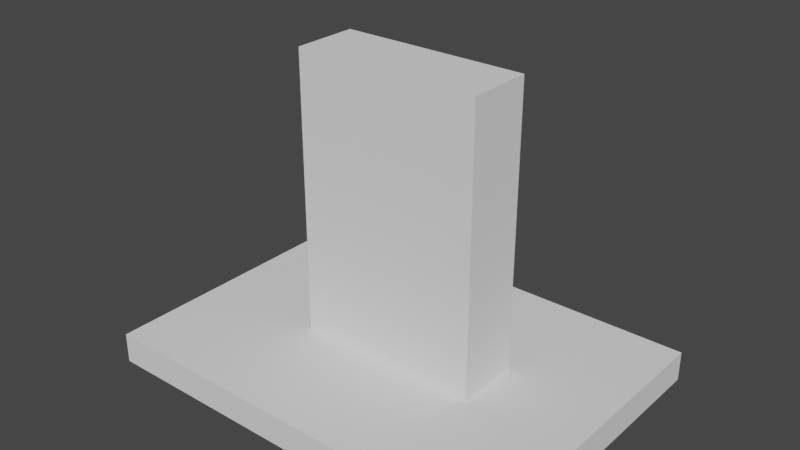 # Source: campana.blend  (saved by Blender 2.93.20; exported with 4.5.12 LTS)
import bpy
from mathutils import Matrix  # noqa: F401  (used for matrix-valued properties, if any)

bpy.ops.wm.read_factory_settings(use_empty=True)
scene = bpy.context.scene
scene.name = 'Scene'

# ---- collections
col_collection = bpy.data.collections.new('Collection'); scene.collection.children.link(col_collection)

# ---- world
world_world = bpy.data.worlds.new('World'); scene.world = world_world
world_world.use_nodes = True; world_world.node_tree.nodes.clear()
_N = world_world.node_tree.nodes; _L = world_world.node_tree.links
n0 = _N.new('ShaderNodeOutputWorld'); n0.name = 'World Output'; n0.location = (300, 300)
n1 = _N.new('ShaderNodeBackground'); n1.name = 'Background'; n1.location = (10, 300)
n1.inputs[0].default_value = (0.05088, 0.05088, 0.05088, 1.0)
_L.new(n1.outputs[0], n0.inputs[0])
n0.is_active_output = True
world_world.color = (0.05088, 0.05088, 0.05088)
world_world.use_sun_shadow = False
world_world.sun_shadow_jitter_overblur = 0.0

# ---- meshes
me_cube_001 = bpy.data.meshes.new('Cube.001')
me_cube_001.from_pydata([(-1.714, -1.0, -1.0), (-0.9044, -0.2093, 1.0), (-1.714, 1.0, -1.0), (-0.9044, 0.2093, 1.0), (1.0, -1.0, -1.0), (0.2964, -0.2093, 1.0), (1.0, 1.0, -1.0), (0.2964, 0.2093, 1.0), (-1.714, -1.0, -0.806), (-1.714, 1.0, -0.806), (1.0, 1.0, -0.806), (1.0, -1.0, -0.806), (-0.9032, -0.2081, -0.813), (-0.9032, -0.2081, -0.3412), (-0.9032, 0.2081, -0.3412), (0.2952, 0.2081, -0.3412), (0.2952, -0.2081, -0.3412), (-0.9032, 0.2081, -0.813), (0.2952, 0.2081, -0.813), (0.2952, -0.2081, -0.813), (0.7363, 1.0, -1.0), (-0.02075, 0.2093, 1.0), (0.7363, -1.0, -1.0), (-0.02075, -0.2093, 1.0), (0.7363, -1.0, -0.806), (0.7363, 1.0, -0.806), (-0.02172, 0.2081, -0.3412), (-0.02172, -0.2081, -0.3412), (-0.02172, -0.2081, -0.813), (-0.02172, 0.2081, -0.813), (-1.536, 1.0, -1.0), (-0.84, -0.2093, 1.0), (-1.536, -1.0, -0.806), (-0.839, -0.2081, -0.3412), (-0.839, -0.2081, -0.813), (-0.84, 0.2093, 1.0), (-1.536, -1.0, -1.0), (-1.536, 1.0, -0.806), (-0.839, 0.2081, -0.3412), (-0.839, 0.2081, -0.813), (-1.714, 0.8351, -1.0), (-0.9044, 0.1748, 1.0), (1.0, 0.8351, -1.0), (0.2964, 0.1748, 1.0), (1.0, 0.8351, -0.806), (-1.714, 0.8351, -0.806), (-0.9032, 0.1738, -0.3412), (0.2952, 0.1738, -0.3412), (0.2952, 0.1738, -0.813), (-0.9032, 0.1738, -0.813), (-0.02075, 0.1748, 1.0), (0.6831, 0.42, -1.0), (-1.486, 0.4239, -1.0), (-0.84, 0.1748, 1.0), (-1.714, -0.7807, -1.0), (0.2964, -0.1634, 1.0), (1.0, -0.7807, -0.806), (0.2952, -0.1625, -0.3412), (0.2952, -0.1625, -0.813), (-0.02075, -0.1634, 1.0), (0.6831, -0.5202, -1.0), (-1.486, -0.5241, -1.0), (-0.84, -0.1634, 1.0), (-0.9044, -0.1634, 1.0), (1.0, -0.7807, -1.0), (-1.714, -0.7807, -0.806), (-0.9032, -0.1625, -0.3412), (-0.9032, -0.1625, -0.813), (-0.5903, 0.2093, 1.0), (-0.8429, -1.0, -1.0), (-0.8429, 1.0, -0.806), (-0.5898, 0.2081, -0.3412), (-0.5898, 0.2081, -0.813), (-0.8429, 1.0, -1.0), (-0.5903, -0.2093, 1.0), (-0.8429, -1.0, -0.806), (-0.5898, -0.2081, -0.3412), (-0.5898, -0.2081, -0.813), (-0.5903, 0.1748, 1.0), (-0.8923, 0.4239, -1.0), (-0.5903, -0.1634, 1.0), (-0.8923, -0.5241, -1.0), (-0.3055, 0.2093, 1.0), (-0.05332, -1.0, -1.0), (-0.05332, 1.0, -0.806), (-0.3058, 0.2081, -0.3412), (-0.3058, 0.2081, -0.813), (-0.3055, 0.1748, 1.0), (-0.3055, -0.1634, 1.0), (-0.05332, 1.0, -1.0), (-0.3055, -0.2093, 1.0), (-0.05332, -1.0, -0.806), (-0.3058, -0.2081, -0.3412), (-0.3058, -0.2081, -0.813), (-0.1022, 0.4244, -1.0), (-0.1022, -0.5246, -1.0), (-0.7941, 0.4244, -1.0), (-1.536, 0.4732, -1.0), (-1.536, -0.5734, -1.0), (-0.7941, -0.5246, -1.0), (-7.444e-05, 0.42, -1.0), (-0.8429, 0.4732, -1.0), (-7.444e-05, -0.5202, -1.0), (-0.8429, -0.5734, -1.0), (0.7363, 0.4732, -1.0), (0.7363, -0.5734, -1.0), (-0.05332, 0.4732, -1.0), (-0.05332, -0.5734, -1.0), (-0.8923, 0.4239, -0.9284), (-1.486, 0.4239, -0.9284), (-1.486, -0.5241, -0.9284), (-0.8923, -0.5241, -0.9284), (-0.1022, 0.4244, -0.9284), (-0.7941, 0.4244, -0.9284), (-0.1022, -0.5246, -0.9284), (-0.7941, -0.5246, -0.9284), (0.6831, 0.42, -0.9284), (0.6831, -0.5202, -0.9284), (-7.444e-05, 0.42, -0.9284), (-7.444e-05, -0.5202, -0.9284)], [], [(65, 8, 12, 67), (21, 7, 15, 26), (24, 11, 19, 28), (37, 9, 17, 39), (105, 64, 4, 22), (62, 63, 1, 31), (36, 32, 8, 0), (64, 56, 11, 4), (20, 25, 10, 6), (40, 45, 9, 2), (49, 46, 14, 17), (29, 26, 15, 18), (58, 57, 16, 19), (34, 33, 13, 12), (55, 5, 16, 57), (44, 10, 18, 48), (41, 3, 14, 46), (31, 1, 13, 33), (5, 23, 27, 16), (19, 16, 27, 28), (86, 85, 26, 29), (89, 84, 25, 20), (4, 11, 24, 22), (55, 59, 23, 5), (107, 105, 22, 83), (10, 25, 29, 18), (91, 24, 28, 93), (82, 21, 26, 85), (3, 35, 38, 14), (8, 32, 34, 12), (54, 98, 36, 0), (2, 9, 37, 30), (17, 14, 38, 39), (74, 31, 33, 76), (77, 76, 33, 34), (69, 75, 32, 36), (80, 62, 31, 74), (70, 37, 39, 72), (68, 35, 53, 78), (2, 30, 97, 40), (89, 20, 104, 106), (7, 21, 50, 43), (63, 41, 46, 66), (56, 44, 48, 58), (7, 43, 47, 15), (18, 15, 47, 48), (67, 66, 46, 49), (54, 65, 45, 40), (6, 10, 44, 42), (35, 3, 41, 53), (20, 6, 42, 104), (9, 45, 49, 17), (0, 8, 65, 54), (12, 13, 66, 67), (11, 56, 58, 19), (1, 63, 66, 13), (78, 53, 62, 80), (40, 97, 98, 54), (95, 99, 115, 114), (43, 50, 59, 55), (43, 55, 57, 47), (48, 47, 57, 58), (42, 44, 56, 64), (53, 41, 63, 62), (104, 42, 64, 105), (45, 65, 67, 49), (81, 61, 110, 111), (87, 78, 80, 88), (30, 73, 101, 97), (82, 68, 78, 87), (84, 70, 72, 86), (88, 80, 74, 90), (83, 91, 75, 69), (93, 92, 76, 77), (90, 74, 76, 92), (35, 68, 71, 38), (32, 75, 77, 34), (98, 103, 69, 36), (30, 37, 70, 73), (39, 38, 71, 72), (23, 90, 92, 27), (28, 27, 92, 93), (22, 24, 91, 83), (59, 88, 90, 23), (25, 84, 86, 29), (21, 82, 87, 50), (50, 87, 88, 59), (102, 100, 118, 119), (73, 89, 106, 101), (68, 82, 85, 71), (75, 91, 93, 77), (103, 107, 83, 69), (73, 70, 84, 89), (72, 71, 85, 86), (79, 52, 97, 101), (52, 61, 98, 97), (61, 81, 103, 98), (81, 79, 101, 103), (94, 96, 101, 106), (99, 95, 107, 103), (96, 99, 103, 101), (95, 94, 106, 107), (60, 51, 104, 105), (51, 100, 106, 104), (102, 60, 105, 107), (100, 102, 107, 106), (51, 60, 117, 116), (79, 81, 111, 108), (99, 96, 113, 115), (100, 51, 116, 118), (52, 79, 108, 109), (94, 95, 114, 112), (60, 102, 119, 117), (61, 52, 109, 110), (96, 94, 112, 113)])
_uv = me_cube_001.uv_layers.new(name='UVMap')
_uv.uv.foreach_set('vector', [0.3993, 0.02741, 0.3993, 0.0, 0.3993, 0.0, 0.3993, 0.02741, 0.6493, 0.5, 0.625, 0.5, 0.625, 0.5, 0.6493, 0.5, 0.3993, 0.7743, 0.3993, 0.75, 0.3993, 0.75, 0.3993, 0.7743, 0.3993, 0.2665, 0.3993, 0.25, 0.3993, 0.25, 0.3993, 0.2665, 0.3507, 0.7226, 0.375, 0.7226, 0.375, 0.75, 0.3507, 0.75, 0.8585, 0.7226, 0.875, 0.7226, 0.875, 0.75, 0.8585, 0.75, 0.375, 0.9835, 0.3993, 0.9835, 0.3993, 1.0, 0.375, 1.0, 0.375, 0.7226, 0.3993, 0.7226, 0.3993, 0.75, 0.375, 0.75, 0.375, 0.4757, 0.3993, 0.4757, 0.3993, 0.5, 0.375, 0.5, 0.375, 0.2294, 0.3993, 0.2294, 0.3993, 0.25, 0.375, 0.25, 0.3993, 0.2294, 0.625, 0.2294, 0.625, 0.25, 0.3993, 0.25, 0.3993, 0.4757, 0.625, 0.4757, 0.625, 0.5, 0.3993, 0.5, 0.3993, 0.7226, 0.625, 0.7226, 0.625, 0.75, 0.3993, 0.75, 0.3993, 0.9835, 0.625, 0.9835, 0.625, 1.0, 0.3993, 1.0, 0.625, 0.7226, 0.625, 0.75, 0.625, 0.75, 0.625, 0.7226, 0.3993, 0.5206, 0.3993, 0.5, 0.3993, 0.5, 0.3993, 0.5206, 0.875, 0.5206, 0.875, 0.5, 0.875, 0.5, 0.875, 0.5206, 0.8585, 0.75, 0.875, 0.75, 0.875, 0.75, 0.8585, 0.75, 0.625, 0.75, 0.6493, 0.75, 0.6493, 0.75, 0.625, 0.75, 0.3993, 0.75, 0.625, 0.75, 0.625, 0.7743, 0.3993, 0.7743, 0.3993, 0.403, 0.625, 0.403, 0.625, 0.4757, 0.3993, 0.4757, 0.375, 0.403, 0.3993, 0.403, 0.3993, 0.4757, 0.375, 0.4757, 0.375, 0.75, 0.3993, 0.75, 0.3993, 0.7743, 0.375, 0.7743, 0.625, 0.7226, 0.6493, 0.7226, 0.6493, 0.75, 0.625, 0.75, 0.278, 0.7226, 0.3507, 0.7226, 0.3507, 0.75, 0.278, 0.75, 0.3993, 0.5, 0.3993, 0.4757, 0.3993, 0.4757, 0.3993, 0.5, 0.3993, 0.847, 0.3993, 0.7743, 0.3993, 0.7743, 0.3993, 0.847, 0.722, 0.5, 0.6493, 0.5, 0.6493, 0.5, 0.722, 0.5, 0.875, 0.5, 0.8585, 0.5, 0.8585, 0.5, 0.875, 0.5, 0.3993, 1.0, 0.3993, 0.9835, 0.3993, 0.9835, 0.3993, 1.0, 0.125, 0.7226, 0.1415, 0.7226, 0.1415, 0.75, 0.125, 0.75, 0.375, 0.25, 0.3993, 0.25, 0.3993, 0.2665, 0.375, 0.2665, 0.3993, 0.25, 0.625, 0.25, 0.625, 0.2665, 0.3993, 0.2665, 0.7948, 0.75, 0.8585, 0.75, 0.8585, 0.75, 0.7948, 0.75, 0.3993, 0.9198, 0.625, 0.9198, 0.625, 0.9835, 0.3993, 0.9835, 0.375, 0.9198, 0.3993, 0.9198, 0.3993, 0.9835, 0.375, 0.9835, 0.7948, 0.7226, 0.8585, 0.7226, 0.8585, 0.75, 0.7948, 0.75, 0.3993, 0.3302, 0.3993, 0.2665, 0.3993, 0.2665, 0.3993, 0.3302, 0.7948, 0.5, 0.8585, 0.5, 0.8585, 0.5206, 0.7948, 0.5206, 0.125, 0.5, 0.1415, 0.5, 0.1415, 0.5206, 0.125, 0.5206, 0.278, 0.5, 0.3507, 0.5, 0.3507, 0.5206, 0.278, 0.5206, 0.625, 0.5, 0.6493, 0.5, 0.6493, 0.5206, 0.625, 0.5206, 0.875, 0.7226, 0.875, 0.5206, 0.875, 0.5206, 0.875, 0.7226, 0.3993, 0.7226, 0.3993, 0.5206, 0.3993, 0.5206, 0.3993, 0.7226, 0.625, 0.5, 0.625, 0.5206, 0.625, 0.5206, 0.625, 0.5, 0.3993, 0.5, 0.625, 0.5, 0.625, 0.5206, 0.3993, 0.5206, 0.3993, 0.02741, 0.625, 0.02741, 0.625, 0.2294, 0.3993, 0.2294, 0.375, 0.02741, 0.3993, 0.02741, 0.3993, 0.2294, 0.375, 0.2294, 0.375, 0.5, 0.3993, 0.5, 0.3993, 0.5206, 0.375, 0.5206, 0.8585, 0.5, 0.875, 0.5, 0.875, 0.5206, 0.8585, 0.5206, 0.3507, 0.5, 0.375, 0.5, 0.375, 0.5206, 0.3507, 0.5206, 0.3993, 0.25, 0.3993, 0.2294, 0.3993, 0.2294, 0.3993, 0.25, 0.375, 0.0, 0.3993, 0.0, 0.3993, 0.02741, 0.375, 0.02741, 0.3993, 0.0, 0.625, 0.0, 0.625, 0.02741, 0.3993, 0.02741, 0.3993, 0.75, 0.3993, 0.7226, 0.3993, 0.7226, 0.3993, 0.75, 0.875, 0.75, 0.875, 0.7226, 0.875, 0.7226, 0.875, 0.75, 0.7948, 0.5206, 0.8585, 0.5206, 0.8585, 0.7226, 0.7948, 0.7226, 0.125, 0.5206, 0.1415, 0.5206, 0.1415, 0.7226, 0.125, 0.7226, 0.2735, 0.7132, 0.2097, 0.7132, 0.2097, 0.7132, 0.2735, 0.7132, 0.625, 0.5206, 0.6493, 0.5206, 0.6493, 0.7226, 0.625, 0.7226, 0.625, 0.5206, 0.625, 0.7226, 0.625, 0.7226, 0.625, 0.5206, 0.3993, 0.5206, 0.625, 0.5206, 0.625, 0.7226, 0.3993, 0.7226, 0.375, 0.5206, 0.3993, 0.5206, 0.3993, 0.7226, 0.375, 0.7226, 0.8585, 0.5206, 0.875, 0.5206, 0.875, 0.7226, 0.8585, 0.7226, 0.3507, 0.5206, 0.375, 0.5206, 0.375, 0.7226, 0.3507, 0.7226, 0.3993, 0.2294, 0.3993, 0.02741, 0.3993, 0.02741, 0.3993, 0.2294, 0.2007, 0.7131, 0.146, 0.7131, 0.146, 0.7131, 0.2007, 0.7131, 0.722, 0.5206, 0.7948, 0.5206, 0.7948, 0.7226, 0.722, 0.7226, 0.1415, 0.5, 0.2052, 0.5, 0.2052, 0.5206, 0.1415, 0.5206, 0.722, 0.5, 0.7948, 0.5, 0.7948, 0.5206, 0.722, 0.5206, 0.3993, 0.403, 0.3993, 0.3302, 0.3993, 0.3302, 0.3993, 0.403, 0.722, 0.7226, 0.7948, 0.7226, 0.7948, 0.75, 0.722, 0.75, 0.375, 0.847, 0.3993, 0.847, 0.3993, 0.9198, 0.375, 0.9198, 0.3993, 0.847, 0.625, 0.847, 0.625, 0.9198, 0.3993, 0.9198, 0.722, 0.75, 0.7948, 0.75, 0.7948, 0.75, 0.722, 0.75, 0.8585, 0.5, 0.7948, 0.5, 0.7948, 0.5, 0.8585, 0.5, 0.3993, 0.9835, 0.3993, 0.9198, 0.3993, 0.9198, 0.3993, 0.9835, 0.1415, 0.7226, 0.2052, 0.7226, 0.2052, 0.75, 0.1415, 0.75, 0.375, 0.2665, 0.3993, 0.2665, 0.3993, 0.3302, 0.375, 0.3302, 0.3993, 0.2665, 0.625, 0.2665, 0.625, 0.3302, 0.3993, 0.3302, 0.6493, 0.75, 0.722, 0.75, 0.722, 0.75, 0.6493, 0.75, 0.3993, 0.7743, 0.625, 0.7743, 0.625, 0.847, 0.3993, 0.847, 0.375, 0.7743, 0.3993, 0.7743, 0.3993, 0.847, 0.375, 0.847, 0.6493, 0.7226, 0.722, 0.7226, 0.722, 0.75, 0.6493, 0.75, 0.3993, 0.4757, 0.3993, 0.403, 0.3993, 0.403, 0.3993, 0.4757, 0.6493, 0.5, 0.722, 0.5, 0.722, 0.5206, 0.6493, 0.5206, 0.6493, 0.5206, 0.722, 0.5206, 0.722, 0.7226, 0.6493, 0.7226, 0.2829, 0.7123, 0.2829, 0.5309, 0.2829, 0.5309, 0.2829, 0.7123, 0.2052, 0.5, 0.278, 0.5, 0.278, 0.5206, 0.2052, 0.5206, 0.7948, 0.5, 0.722, 0.5, 0.722, 0.5, 0.7948, 0.5, 0.3993, 0.9198, 0.3993, 0.847, 0.3993, 0.847, 0.3993, 0.9198, 0.2052, 0.7226, 0.278, 0.7226, 0.278, 0.75, 0.2052, 0.75, 0.375, 0.3302, 0.3993, 0.3302, 0.3993, 0.403, 0.375, 0.403, 0.3993, 0.3302, 0.625, 0.3302, 0.625, 0.403, 0.3993, 0.403, 0.2007, 0.5301, 0.146, 0.5301, 0.1415, 0.5206, 0.2052, 0.5206, 0.146, 0.5301, 0.146, 0.7131, 0.1415, 0.7226, 0.1415, 0.5206, 0.146, 0.7131, 0.2007, 0.7131, 0.2052, 0.7226, 0.1415, 0.7226, 0.2007, 0.7131, 0.2007, 0.5301, 0.2052, 0.5206, 0.2052, 0.7226, 0.2735, 0.53, 0.2097, 0.53, 0.2052, 0.5206, 0.278, 0.5206, 0.2097, 0.7132, 0.2735, 0.7132, 0.278, 0.7226, 0.2052, 0.7226, 0.2097, 0.53, 0.2097, 0.7132, 0.2052, 0.7226, 0.2052, 0.5206, 0.2735, 0.7132, 0.2735, 0.53, 0.278, 0.5206, 0.278, 0.7226, 0.3458, 0.7123, 0.3458, 0.5309, 0.3507, 0.5206, 0.3507, 0.7226, 0.3458, 0.5309, 0.2829, 0.5309, 0.278, 0.5206, 0.3507, 0.5206, 0.2829, 0.7123, 0.3458, 0.7123, 0.3507, 0.7226, 0.278, 0.7226, 0.2829, 0.5309, 0.2829, 0.7123, 0.278, 0.7226, 0.278, 0.5206, 0.3458, 0.5309, 0.3458, 0.7123, 0.3458, 0.7123, 0.3458, 0.5309, 0.2007, 0.5301, 0.2007, 0.7131, 0.2007, 0.7131, 0.2007, 0.5301, 0.2097, 0.7132, 0.2097, 0.53, 0.2097, 0.53, 0.2097, 0.7132, 0.2829, 0.5309, 0.3458, 0.5309, 0.3458, 0.5309, 0.2829, 0.5309, 0.146, 0.5301, 0.2007, 0.5301, 0.2007, 0.5301, 0.146, 0.5301, 0.2735, 0.53, 0.2735, 0.7132, 0.2735, 0.7132, 0.2735, 0.53, 0.3458, 0.7123, 0.2829, 0.7123, 0.2829, 0.7123, 0.3458, 0.7123, 0.146, 0.7131, 0.146, 0.5301, 0.146, 0.5301, 0.146, 0.7131, 0.2097, 0.53, 0.2735, 0.53, 0.2735, 0.53, 0.2097, 0.53])
me_cube_001.use_remesh_fix_poles = True
me_cube_001.use_remesh_preserve_attributes = False
me_cube_001.update()
me_cube_002 = bpy.data.meshes.new('Cube.002')
me_cube_002.from_pydata([(-0.8923, 0.4239, -0.9284), (-1.486, 0.4239, -0.9284), (-1.486, -0.5241, -0.9284), (-0.8923, -0.5241, -0.9284), (-0.1022, 0.4244, -0.9284), (-0.7941, 0.4244, -0.9284), (-0.1022, -0.5246, -0.9284), (-0.7941, -0.5246, -0.9284), (0.6831, 0.42, -0.9284), (0.6831, -0.5202, -0.9284), (-7.444e-05, 0.42, -0.9284), (-7.444e-05, -0.5202, -0.9284)], [], [(10, 8, 9, 11), (1, 0, 3, 2), (5, 4, 6, 7)])
_uv = me_cube_002.uv_layers.new(name='UVMap')
_uv.uv.foreach_set('vector', [0.2829, 0.5309, 0.3458, 0.5309, 0.3458, 0.7123, 0.2829, 0.7123, 0.146, 0.5301, 0.2007, 0.5301, 0.2007, 0.7131, 0.146, 0.7131, 0.2097, 0.53, 0.2735, 0.53, 0.2735, 0.7132, 0.2097, 0.7132])
me_cube_002.use_remesh_fix_poles = True
me_cube_002.use_remesh_preserve_attributes = False
me_cube_002.update()

# ---- objects
ob_cube = bpy.data.objects.new('Cube', me_cube_001)
ob_cube_001 = bpy.data.objects.new('Cube.001', me_cube_002)

# ---- transforms, parenting, visibility, modifiers, constraints
ob_cube.location = (0.0, 0.0, 1.027)
ob_cube_001.location = (0.0, 0.0, 1.027)

# ---- collection membership
col_collection.objects.link(ob_cube)
col_collection.objects.link(ob_cube_001)

# ---- scene / render settings (as saved in the file)
scene.frame_start = 1; scene.frame_end = 250; scene.frame_set(1)
scene.render.engine = 'BLENDER_EEVEE_NEXT'
scene.cycles.use_denoising = False
scene.cycles.samples = 128
scene.cycles.sampling_pattern = 'TABULATED_SOBOL'
scene.cycles.use_adaptive_sampling = False
scene.cycles.use_light_tree = False
scene.view_settings.view_transform = 'Filmic'
bpy.context.view_layer.update()

# ---- added for rendering (the .blend has no active camera and no usable light): camera, sun
cam_auto = bpy.data.cameras.new('AutoCamera')
cam_auto.lens = 50.0
cam_auto.sensor_width = 36.0
cam_auto.clip_end = 1000.0
ob_auto_camera = bpy.data.objects.new('AutoCamera', cam_auto)
scene.collection.objects.link(ob_auto_camera)
ob_auto_camera.location = (3.26983, -4.3523, 3.92869)
ob_auto_camera.rotation_euler = (1.09748, -7.21219e-08, 0.694738)
scene.camera = ob_auto_camera
light_auto_sun = bpy.data.lights.new('AutoSun', 'SUN')
light_auto_sun.energy = 3.0
light_auto_sun.angle = 0.0523599
ob_auto_sun = bpy.data.objects.new('AutoSun', light_auto_sun)
scene.collection.objects.link(ob_auto_sun)
ob_auto_sun.rotation_euler = (0.872665, 0.174533, 0.523599)
bpy.context.view_layer.update()
